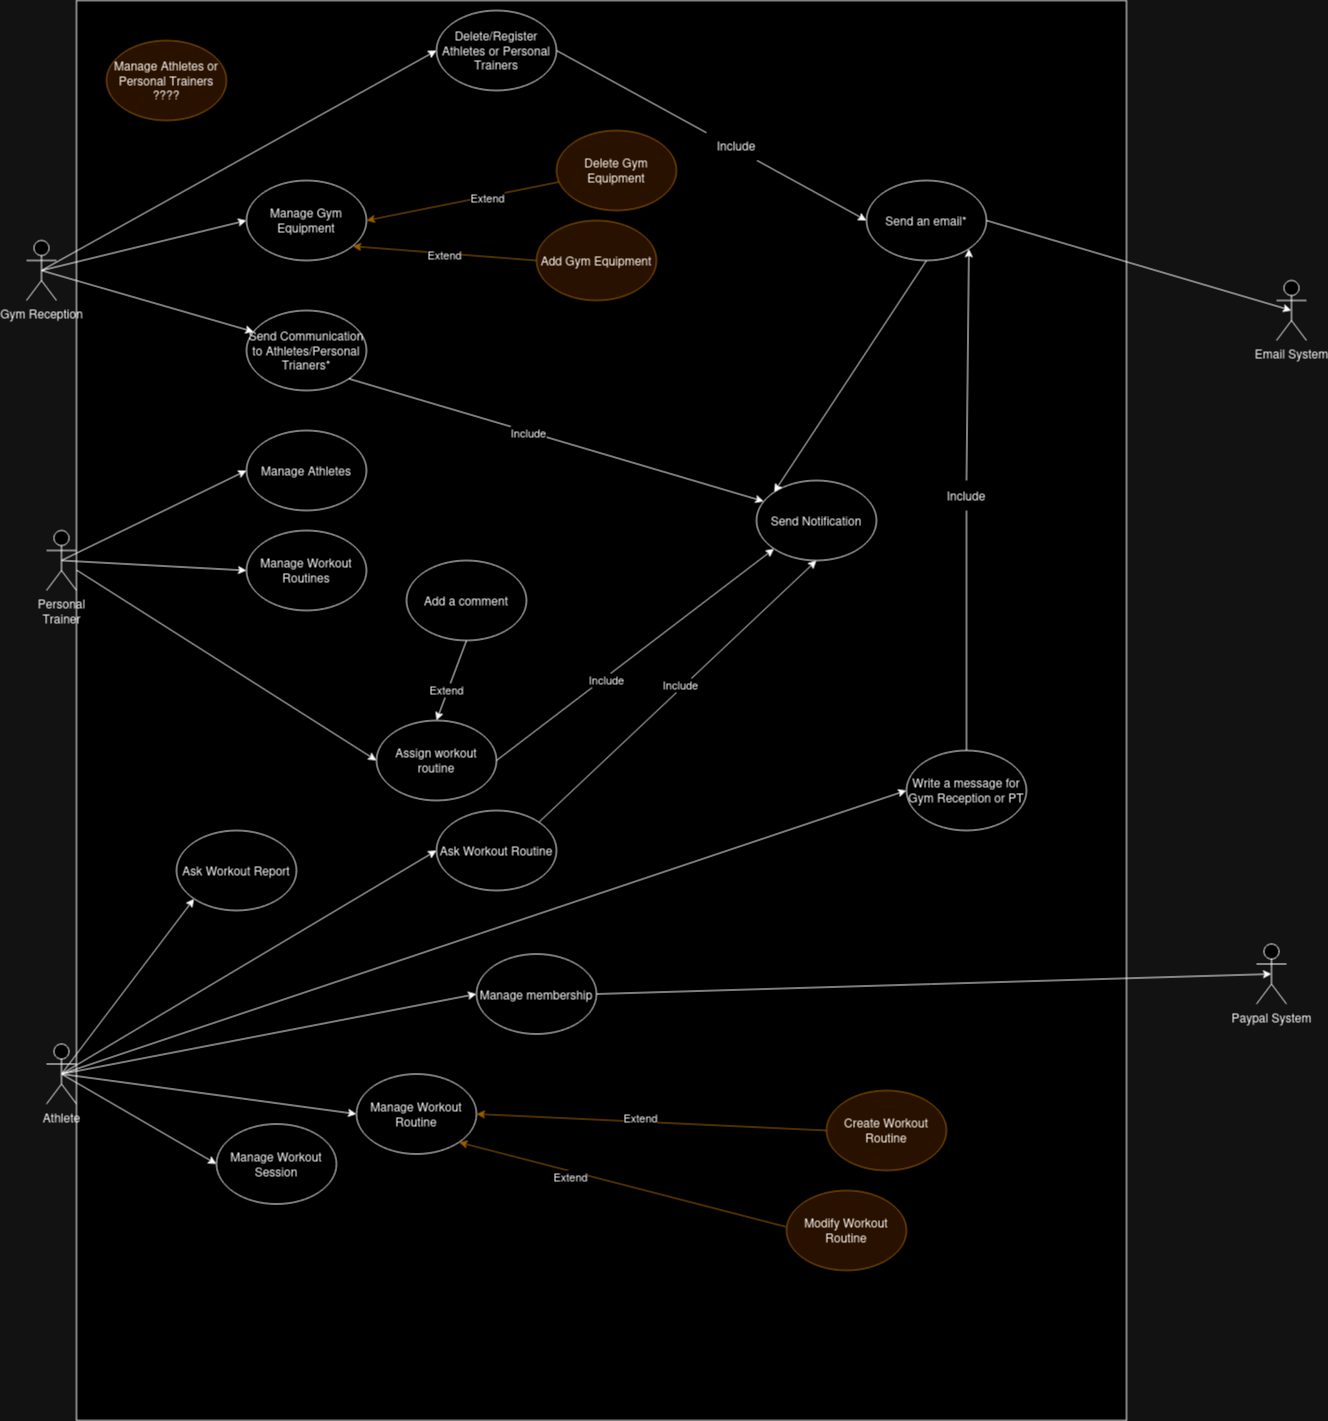

The diagram above was exported from draw.io. Its source (the exported page's mxGraphModel, read from the mxfile embedded in the PNG):
<mxGraphModel dx="1434" dy="698" grid="1" gridSize="10" guides="1" tooltips="1" connect="1" arrows="1" fold="1" page="1" pageScale="1" pageWidth="1200" pageHeight="1920" math="0" shadow="0">
  <root>
    <mxCell id="0" />
    <mxCell id="1" parent="0" />
    <mxCell id="li3QjBNvHhRdPS1q4tIi-4" value="" style="whiteSpace=wrap;html=1;" parent="1" vertex="1">
      <mxGeometry x="100" y="10" width="1050" height="1420" as="geometry" />
    </mxCell>
    <mxCell id="ZsmI9QigezWX8dCG7gWK-1" value="Gym Reception" style="shape=umlActor;verticalLabelPosition=bottom;verticalAlign=top;html=1;outlineConnect=0;" parent="1" vertex="1">
      <mxGeometry x="50" y="250" width="30" height="60" as="geometry" />
    </mxCell>
    <mxCell id="ZsmI9QigezWX8dCG7gWK-3" value="&lt;div&gt;Personal&lt;/div&gt;&lt;div&gt;Trainer&lt;/div&gt;" style="shape=umlActor;verticalLabelPosition=bottom;verticalAlign=top;html=1;outlineConnect=0;" parent="1" vertex="1">
      <mxGeometry x="70" y="540" width="30" height="60" as="geometry" />
    </mxCell>
    <mxCell id="ZsmI9QigezWX8dCG7gWK-11" value="" style="endArrow=classic;html=1;rounded=0;entryX=0;entryY=0.5;entryDx=0;entryDy=0;exitX=0.5;exitY=0.5;exitDx=0;exitDy=0;exitPerimeter=0;" parent="1" source="ZsmI9QigezWX8dCG7gWK-1" target="ZsmI9QigezWX8dCG7gWK-15" edge="1">
      <mxGeometry width="50" height="50" relative="1" as="geometry">
        <mxPoint x="90" y="280" as="sourcePoint" />
        <mxPoint x="60" y="130" as="targetPoint" />
      </mxGeometry>
    </mxCell>
    <mxCell id="ZsmI9QigezWX8dCG7gWK-15" value="Delete/Register Athletes or Personal Trainers" style="ellipse;whiteSpace=wrap;html=1;" parent="1" vertex="1">
      <mxGeometry x="460" y="20" width="120" height="80" as="geometry" />
    </mxCell>
    <mxCell id="ZsmI9QigezWX8dCG7gWK-16" value="" style="endArrow=classic;html=1;rounded=0;entryX=0;entryY=0.5;entryDx=0;entryDy=0;exitX=0.5;exitY=0.5;exitDx=0;exitDy=0;exitPerimeter=0;" parent="1" source="ZsmI9QigezWX8dCG7gWK-1" target="ZsmI9QigezWX8dCG7gWK-17" edge="1">
      <mxGeometry width="50" height="50" relative="1" as="geometry">
        <mxPoint x="300" y="325" as="sourcePoint" />
        <mxPoint x="300" y="385" as="targetPoint" />
      </mxGeometry>
    </mxCell>
    <mxCell id="ZsmI9QigezWX8dCG7gWK-17" value="Manage Gym Equipment" style="ellipse;whiteSpace=wrap;html=1;" parent="1" vertex="1">
      <mxGeometry x="270" y="190" width="120" height="80" as="geometry" />
    </mxCell>
    <mxCell id="ZsmI9QigezWX8dCG7gWK-26" value="" style="endArrow=classic;html=1;rounded=0;entryX=0.061;entryY=0.267;entryDx=0;entryDy=0;exitX=0.5;exitY=0.5;exitDx=0;exitDy=0;exitPerimeter=0;entryPerimeter=0;" parent="1" source="ZsmI9QigezWX8dCG7gWK-1" target="ZsmI9QigezWX8dCG7gWK-27" edge="1">
      <mxGeometry width="50" height="50" relative="1" as="geometry">
        <mxPoint x="85" y="370" as="sourcePoint" />
        <mxPoint x="85" y="430" as="targetPoint" />
      </mxGeometry>
    </mxCell>
    <mxCell id="ZsmI9QigezWX8dCG7gWK-27" value="Send Communication to Athletes/Personal Trianers*" style="ellipse;whiteSpace=wrap;html=1;" parent="1" vertex="1">
      <mxGeometry x="270" y="320" width="120" height="80" as="geometry" />
    </mxCell>
    <mxCell id="ZsmI9QigezWX8dCG7gWK-30" value="Delete Gym Equipment" style="ellipse;whiteSpace=wrap;html=1;fillColor=#ffe6cc;strokeColor=#d79b00;" parent="1" vertex="1">
      <mxGeometry x="580" y="140" width="120" height="80" as="geometry" />
    </mxCell>
    <mxCell id="ZsmI9QigezWX8dCG7gWK-33" value="Add Gym Equipment" style="ellipse;whiteSpace=wrap;html=1;fillColor=#ffe6cc;strokeColor=#d79b00;" parent="1" vertex="1">
      <mxGeometry x="560" y="230" width="120" height="80" as="geometry" />
    </mxCell>
    <mxCell id="ZsmI9QigezWX8dCG7gWK-36" value="" style="endArrow=classic;html=1;rounded=0;entryX=0.061;entryY=0.261;entryDx=0;entryDy=0;exitX=1;exitY=1;exitDx=0;exitDy=0;entryPerimeter=0;" parent="1" source="ZsmI9QigezWX8dCG7gWK-27" target="ZsmI9QigezWX8dCG7gWK-38" edge="1">
      <mxGeometry width="50" height="50" relative="1" as="geometry">
        <mxPoint x="300" y="340" as="sourcePoint" />
        <mxPoint x="70" y="520" as="targetPoint" />
      </mxGeometry>
    </mxCell>
    <mxCell id="ZsmI9QigezWX8dCG7gWK-37" value="Include" style="edgeLabel;html=1;align=center;verticalAlign=middle;resizable=0;points=[];" parent="ZsmI9QigezWX8dCG7gWK-36" vertex="1" connectable="0">
      <mxGeometry x="0.4811" y="-1" relative="1" as="geometry">
        <mxPoint x="-128" y="-37" as="offset" />
      </mxGeometry>
    </mxCell>
    <mxCell id="ZsmI9QigezWX8dCG7gWK-38" value="&lt;div&gt;Send Notification&lt;/div&gt;" style="ellipse;whiteSpace=wrap;html=1;" parent="1" vertex="1">
      <mxGeometry x="780" y="490" width="120" height="80" as="geometry" />
    </mxCell>
    <mxCell id="ZsmI9QigezWX8dCG7gWK-39" value="" style="endArrow=classic;html=1;rounded=0;entryX=1;entryY=0.5;entryDx=0;entryDy=0;fillColor=#ffe6cc;strokeColor=#d79b00;" parent="1" source="ZsmI9QigezWX8dCG7gWK-30" target="ZsmI9QigezWX8dCG7gWK-17" edge="1">
      <mxGeometry width="50" height="50" relative="1" as="geometry">
        <mxPoint x="460" y="199.74" as="sourcePoint" />
        <mxPoint x="320" y="200" as="targetPoint" />
      </mxGeometry>
    </mxCell>
    <mxCell id="ZsmI9QigezWX8dCG7gWK-40" value="&lt;div&gt;Extend&lt;/div&gt;" style="edgeLabel;html=1;align=center;verticalAlign=middle;resizable=0;points=[];" parent="ZsmI9QigezWX8dCG7gWK-39" vertex="1" connectable="0">
      <mxGeometry x="0.4811" y="-1" relative="1" as="geometry">
        <mxPoint x="70" y="-11" as="offset" />
      </mxGeometry>
    </mxCell>
    <mxCell id="ZsmI9QigezWX8dCG7gWK-41" value="" style="endArrow=classic;html=1;rounded=0;exitX=0;exitY=0.5;exitDx=0;exitDy=0;entryX=0.885;entryY=0.822;entryDx=0;entryDy=0;entryPerimeter=0;fillColor=#ffe6cc;strokeColor=#d79b00;" parent="1" source="ZsmI9QigezWX8dCG7gWK-33" target="ZsmI9QigezWX8dCG7gWK-17" edge="1">
      <mxGeometry width="50" height="50" relative="1" as="geometry">
        <mxPoint x="460" y="300" as="sourcePoint" />
        <mxPoint x="282" y="242" as="targetPoint" />
      </mxGeometry>
    </mxCell>
    <mxCell id="ZsmI9QigezWX8dCG7gWK-42" value="&lt;div&gt;Extend&lt;/div&gt;" style="edgeLabel;html=1;align=center;verticalAlign=middle;resizable=0;points=[];" parent="ZsmI9QigezWX8dCG7gWK-41" vertex="1" connectable="0">
      <mxGeometry x="0.4811" y="-1" relative="1" as="geometry">
        <mxPoint x="44" y="6" as="offset" />
      </mxGeometry>
    </mxCell>
    <mxCell id="ZsmI9QigezWX8dCG7gWK-53" value="&lt;div&gt;Manage Athletes or Personal Trainers ????&lt;/div&gt;" style="ellipse;whiteSpace=wrap;html=1;fillColor=#ffe6cc;strokeColor=#d79b00;" parent="1" vertex="1">
      <mxGeometry x="130" y="50" width="120" height="80" as="geometry" />
    </mxCell>
    <mxCell id="ZsmI9QigezWX8dCG7gWK-59" value="&lt;div&gt;Manage Workout Session&lt;/div&gt;" style="ellipse;whiteSpace=wrap;html=1;" parent="1" vertex="1">
      <mxGeometry x="240" y="1133.52" width="120" height="80" as="geometry" />
    </mxCell>
    <mxCell id="ZsmI9QigezWX8dCG7gWK-60" value="" style="endArrow=classic;html=1;rounded=0;exitX=0.5;exitY=0.5;exitDx=0;exitDy=0;exitPerimeter=0;entryX=0;entryY=0.5;entryDx=0;entryDy=0;" parent="1" target="ZsmI9QigezWX8dCG7gWK-69" edge="1">
      <mxGeometry width="50" height="50" relative="1" as="geometry">
        <mxPoint x="85" y="1083.5200000000002" as="sourcePoint" />
        <mxPoint x="664.48" y="889.9999999999998" as="targetPoint" />
      </mxGeometry>
    </mxCell>
    <mxCell id="ZsmI9QigezWX8dCG7gWK-62" value="" style="endArrow=classic;html=1;rounded=0;entryX=0;entryY=0.5;entryDx=0;entryDy=0;exitX=0.5;exitY=0.5;exitDx=0;exitDy=0;exitPerimeter=0;" parent="1" target="ZsmI9QigezWX8dCG7gWK-70" edge="1">
      <mxGeometry width="50" height="50" relative="1" as="geometry">
        <mxPoint x="85" y="1083.5200000000002" as="sourcePoint" />
        <mxPoint x="274.99999999999727" y="1083.5200000000002" as="targetPoint" />
      </mxGeometry>
    </mxCell>
    <mxCell id="ZsmI9QigezWX8dCG7gWK-63" value="" style="endArrow=classic;html=1;rounded=0;entryX=0;entryY=0.5;entryDx=0;entryDy=0;exitX=0.5;exitY=0.5;exitDx=0;exitDy=0;exitPerimeter=0;" parent="1" target="ZsmI9QigezWX8dCG7gWK-59" edge="1">
      <mxGeometry width="50" height="50" relative="1" as="geometry">
        <mxPoint x="85" y="1083.5200000000002" as="sourcePoint" />
        <mxPoint x="275" y="1263.52" as="targetPoint" />
      </mxGeometry>
    </mxCell>
    <mxCell id="ZsmI9QigezWX8dCG7gWK-68" value="Athlete" style="shape=umlActor;verticalLabelPosition=bottom;verticalAlign=top;html=1;outlineConnect=0;" parent="1" vertex="1">
      <mxGeometry x="70" y="1053.52" width="30" height="60" as="geometry" />
    </mxCell>
    <mxCell id="ZsmI9QigezWX8dCG7gWK-69" value="Write a message for Gym Reception or PT" style="ellipse;whiteSpace=wrap;html=1;" parent="1" vertex="1">
      <mxGeometry x="930" y="760" width="120" height="80" as="geometry" />
    </mxCell>
    <mxCell id="ZsmI9QigezWX8dCG7gWK-70" value="Manage Workout Routine" style="ellipse;whiteSpace=wrap;html=1;" parent="1" vertex="1">
      <mxGeometry x="380" y="1083.52" width="120" height="80" as="geometry" />
    </mxCell>
    <mxCell id="ZsmI9QigezWX8dCG7gWK-76" value="" style="endArrow=classic;html=1;rounded=0;exitX=0;exitY=0.5;exitDx=0;exitDy=0;entryX=1;entryY=0.5;entryDx=0;entryDy=0;fillColor=#ffe6cc;strokeColor=#d79b00;" parent="1" source="ZsmI9QigezWX8dCG7gWK-78" target="ZsmI9QigezWX8dCG7gWK-70" edge="1">
      <mxGeometry width="50" height="50" relative="1" as="geometry">
        <mxPoint x="198" y="1413.52" as="sourcePoint" />
        <mxPoint x="398" y="1083.52" as="targetPoint" />
      </mxGeometry>
    </mxCell>
    <mxCell id="ZsmI9QigezWX8dCG7gWK-77" value="&lt;div&gt;Extend&lt;/div&gt;" style="edgeLabel;html=1;align=center;verticalAlign=middle;resizable=0;points=[];" parent="ZsmI9QigezWX8dCG7gWK-76" vertex="1" connectable="0">
      <mxGeometry x="0.4811" y="-1" relative="1" as="geometry">
        <mxPoint x="72" y="1" as="offset" />
      </mxGeometry>
    </mxCell>
    <mxCell id="ZsmI9QigezWX8dCG7gWK-78" value="&lt;div&gt;Create Workout&lt;/div&gt;&lt;div&gt;Routine&lt;br&gt;&lt;/div&gt;" style="ellipse;whiteSpace=wrap;html=1;fillColor=#ffe6cc;strokeColor=#d79b00;" parent="1" vertex="1">
      <mxGeometry x="850" y="1100" width="120" height="80" as="geometry" />
    </mxCell>
    <mxCell id="ZsmI9QigezWX8dCG7gWK-79" value="" style="endArrow=classic;html=1;rounded=0;entryX=1;entryY=1;entryDx=0;entryDy=0;exitX=-0.004;exitY=0.454;exitDx=0;exitDy=0;exitPerimeter=0;fillColor=#ffe6cc;strokeColor=#d79b00;" parent="1" source="ZsmI9QigezWX8dCG7gWK-81" target="ZsmI9QigezWX8dCG7gWK-70" edge="1">
      <mxGeometry width="50" height="50" relative="1" as="geometry">
        <mxPoint x="408" y="1173.52" as="sourcePoint" />
        <mxPoint x="380" y="1111.52" as="targetPoint" />
      </mxGeometry>
    </mxCell>
    <mxCell id="ZsmI9QigezWX8dCG7gWK-80" value="&lt;div&gt;Extend&lt;/div&gt;" style="edgeLabel;html=1;align=center;verticalAlign=middle;resizable=0;points=[];" parent="ZsmI9QigezWX8dCG7gWK-79" vertex="1" connectable="0">
      <mxGeometry x="0.4811" y="-1" relative="1" as="geometry">
        <mxPoint x="26" y="14" as="offset" />
      </mxGeometry>
    </mxCell>
    <mxCell id="ZsmI9QigezWX8dCG7gWK-81" value="Modify Workout Routine" style="ellipse;whiteSpace=wrap;html=1;fillColor=#ffe6cc;strokeColor=#d79b00;" parent="1" vertex="1">
      <mxGeometry x="810" y="1200" width="120" height="80" as="geometry" />
    </mxCell>
    <mxCell id="ZsmI9QigezWX8dCG7gWK-87" value="" style="endArrow=classic;html=1;rounded=0;entryX=0;entryY=0.5;entryDx=0;entryDy=0;exitX=0.5;exitY=0.5;exitDx=0;exitDy=0;exitPerimeter=0;" parent="1" target="ZsmI9QigezWX8dCG7gWK-88" edge="1">
      <mxGeometry width="50" height="50" relative="1" as="geometry">
        <mxPoint x="85" y="570.0000000000001" as="sourcePoint" />
        <mxPoint x="274.99999999999727" y="570.0000000000001" as="targetPoint" />
      </mxGeometry>
    </mxCell>
    <mxCell id="ZsmI9QigezWX8dCG7gWK-88" value="Manage Athletes" style="ellipse;whiteSpace=wrap;html=1;" parent="1" vertex="1">
      <mxGeometry x="270" y="440" width="120" height="80" as="geometry" />
    </mxCell>
    <mxCell id="ZsmI9QigezWX8dCG7gWK-95" value="" style="endArrow=classic;html=1;rounded=0;entryX=0;entryY=1;entryDx=0;entryDy=0;exitX=0.5;exitY=0.5;exitDx=0;exitDy=0;exitPerimeter=0;" parent="1" source="ZsmI9QigezWX8dCG7gWK-68" target="ZsmI9QigezWX8dCG7gWK-96" edge="1">
      <mxGeometry width="50" height="50" relative="1" as="geometry">
        <mxPoint x="70" y="1083.52" as="sourcePoint" />
        <mxPoint x="274.99999999999727" y="993.5200000000001" as="targetPoint" />
      </mxGeometry>
    </mxCell>
    <mxCell id="ZsmI9QigezWX8dCG7gWK-96" value="Ask Workout Report" style="ellipse;whiteSpace=wrap;html=1;" parent="1" vertex="1">
      <mxGeometry x="200" y="840" width="120" height="80" as="geometry" />
    </mxCell>
    <mxCell id="ZsmI9QigezWX8dCG7gWK-115" value="Send an email*" style="ellipse;whiteSpace=wrap;html=1;" parent="1" vertex="1">
      <mxGeometry x="890" y="190" width="120" height="80" as="geometry" />
    </mxCell>
    <mxCell id="kKpxBKTfGCmxrDNPB5GM-2" value="" style="endArrow=classic;html=1;rounded=0;entryX=0;entryY=0;entryDx=0;entryDy=0;exitX=0.5;exitY=1;exitDx=0;exitDy=0;" parent="1" source="ZsmI9QigezWX8dCG7gWK-115" target="ZsmI9QigezWX8dCG7gWK-38" edge="1">
      <mxGeometry width="50" height="50" relative="1" as="geometry">
        <mxPoint x="312" y="388" as="sourcePoint" />
        <mxPoint x="797" y="521" as="targetPoint" />
      </mxGeometry>
    </mxCell>
    <mxCell id="kKpxBKTfGCmxrDNPB5GM-4" value="" style="endArrow=classic;html=1;rounded=0;exitX=1;exitY=0.5;exitDx=0;exitDy=0;entryX=0.5;entryY=0.5;entryDx=0;entryDy=0;entryPerimeter=0;" parent="1" source="ZsmI9QigezWX8dCG7gWK-115" target="kKpxBKTfGCmxrDNPB5GM-6" edge="1">
      <mxGeometry width="50" height="50" relative="1" as="geometry">
        <mxPoint x="472" y="348" as="sourcePoint" />
        <mxPoint x="1300" y="330" as="targetPoint" />
      </mxGeometry>
    </mxCell>
    <mxCell id="kKpxBKTfGCmxrDNPB5GM-6" value="Email System" style="shape=umlActor;verticalLabelPosition=bottom;verticalAlign=top;html=1;outlineConnect=0;" parent="1" vertex="1">
      <mxGeometry x="1300" y="290" width="30" height="60" as="geometry" />
    </mxCell>
    <mxCell id="kKpxBKTfGCmxrDNPB5GM-7" value="&lt;div&gt;Paypal System&lt;/div&gt;" style="shape=umlActor;verticalLabelPosition=bottom;verticalAlign=top;html=1;outlineConnect=0;" parent="1" vertex="1">
      <mxGeometry x="1280" y="953.52" width="30" height="60" as="geometry" />
    </mxCell>
    <mxCell id="kKpxBKTfGCmxrDNPB5GM-10" value="Ask Workout Routine" style="ellipse;whiteSpace=wrap;html=1;" parent="1" vertex="1">
      <mxGeometry x="460" y="820" width="120" height="80" as="geometry" />
    </mxCell>
    <mxCell id="kKpxBKTfGCmxrDNPB5GM-11" value="" style="endArrow=classic;html=1;rounded=0;entryX=0;entryY=0.5;entryDx=0;entryDy=0;exitX=0.5;exitY=0.5;exitDx=0;exitDy=0;exitPerimeter=0;" parent="1" source="ZsmI9QigezWX8dCG7gWK-68" target="kKpxBKTfGCmxrDNPB5GM-12" edge="1">
      <mxGeometry width="50" height="50" relative="1" as="geometry">
        <mxPoint x="179.9999999999999" y="1071.52" as="sourcePoint" />
        <mxPoint x="544.9999999999973" y="1093.5200000000002" as="targetPoint" />
      </mxGeometry>
    </mxCell>
    <mxCell id="kKpxBKTfGCmxrDNPB5GM-12" value="Manage membership" style="ellipse;whiteSpace=wrap;html=1;" parent="1" vertex="1">
      <mxGeometry x="500" y="963.52" width="120" height="80" as="geometry" />
    </mxCell>
    <mxCell id="kKpxBKTfGCmxrDNPB5GM-13" value="" style="endArrow=classic;html=1;rounded=0;entryX=0.5;entryY=0.5;entryDx=0;entryDy=0;exitX=1;exitY=0.5;exitDx=0;exitDy=0;entryPerimeter=0;" parent="1" source="kKpxBKTfGCmxrDNPB5GM-12" target="kKpxBKTfGCmxrDNPB5GM-7" edge="1">
      <mxGeometry width="50" height="50" relative="1" as="geometry">
        <mxPoint x="572.4264068711927" y="1110.2357287525383" as="sourcePoint" />
        <mxPoint x="1285" y="933.52" as="targetPoint" />
      </mxGeometry>
    </mxCell>
    <mxCell id="kKpxBKTfGCmxrDNPB5GM-15" value="" style="endArrow=classic;html=1;rounded=0;entryX=0.5;entryY=1;entryDx=0;entryDy=0;exitX=1;exitY=0;exitDx=0;exitDy=0;" parent="1" source="kKpxBKTfGCmxrDNPB5GM-10" target="ZsmI9QigezWX8dCG7gWK-38" edge="1">
      <mxGeometry width="50" height="50" relative="1" as="geometry">
        <mxPoint x="750" y="630" as="sourcePoint" />
        <mxPoint x="808" y="568" as="targetPoint" />
      </mxGeometry>
    </mxCell>
    <mxCell id="kKpxBKTfGCmxrDNPB5GM-16" value="Include" style="edgeLabel;html=1;align=center;verticalAlign=middle;resizable=0;points=[];" parent="kKpxBKTfGCmxrDNPB5GM-15" vertex="1" connectable="0">
      <mxGeometry x="0.4811" y="-1" relative="1" as="geometry">
        <mxPoint x="-66" y="56" as="offset" />
      </mxGeometry>
    </mxCell>
    <mxCell id="li3QjBNvHhRdPS1q4tIi-1" value="" style="endArrow=classic;html=1;rounded=0;exitX=0.5;exitY=0.5;exitDx=0;exitDy=0;exitPerimeter=0;entryX=0;entryY=0.5;entryDx=0;entryDy=0;" parent="1" source="ZsmI9QigezWX8dCG7gWK-68" target="kKpxBKTfGCmxrDNPB5GM-10" edge="1">
      <mxGeometry width="50" height="50" relative="1" as="geometry">
        <mxPoint x="710" y="1043.52" as="sourcePoint" />
        <mxPoint x="760" y="993.52" as="targetPoint" />
      </mxGeometry>
    </mxCell>
    <mxCell id="li3QjBNvHhRdPS1q4tIi-5" value="Assign workout routine" style="ellipse;whiteSpace=wrap;html=1;" parent="1" vertex="1">
      <mxGeometry x="400" y="730" width="120" height="80" as="geometry" />
    </mxCell>
    <mxCell id="li3QjBNvHhRdPS1q4tIi-6" value="" style="endArrow=classic;html=1;rounded=0;entryX=0;entryY=0.5;entryDx=0;entryDy=0;" parent="1" source="ZsmI9QigezWX8dCG7gWK-3" target="li3QjBNvHhRdPS1q4tIi-5" edge="1">
      <mxGeometry width="50" height="50" relative="1" as="geometry">
        <mxPoint x="510" y="730" as="sourcePoint" />
        <mxPoint x="560" y="680" as="targetPoint" />
      </mxGeometry>
    </mxCell>
    <mxCell id="li3QjBNvHhRdPS1q4tIi-7" value="" style="endArrow=classic;html=1;rounded=0;exitX=1;exitY=0.5;exitDx=0;exitDy=0;entryX=0;entryY=1;entryDx=0;entryDy=0;" parent="1" source="li3QjBNvHhRdPS1q4tIi-5" target="ZsmI9QigezWX8dCG7gWK-38" edge="1">
      <mxGeometry width="50" height="50" relative="1" as="geometry">
        <mxPoint x="510" y="730" as="sourcePoint" />
        <mxPoint x="560" y="680" as="targetPoint" />
      </mxGeometry>
    </mxCell>
    <mxCell id="li3QjBNvHhRdPS1q4tIi-9" value="Include" style="edgeLabel;html=1;align=center;verticalAlign=middle;resizable=0;points=[];" parent="1" vertex="1" connectable="0">
      <mxGeometry x="629.9953010478287" y="689.9960705456962" as="geometry" />
    </mxCell>
    <mxCell id="li3QjBNvHhRdPS1q4tIi-10" value="Add a comment" style="ellipse;whiteSpace=wrap;html=1;" parent="1" vertex="1">
      <mxGeometry x="430" y="570" width="120" height="80" as="geometry" />
    </mxCell>
    <mxCell id="li3QjBNvHhRdPS1q4tIi-11" value="" style="endArrow=classic;html=1;rounded=0;exitX=0.5;exitY=1;exitDx=0;exitDy=0;entryX=0.5;entryY=0;entryDx=0;entryDy=0;" parent="1" source="li3QjBNvHhRdPS1q4tIi-10" target="li3QjBNvHhRdPS1q4tIi-5" edge="1">
      <mxGeometry width="50" height="50" relative="1" as="geometry">
        <mxPoint x="490" y="710" as="sourcePoint" />
        <mxPoint x="540" y="660" as="targetPoint" />
      </mxGeometry>
    </mxCell>
    <mxCell id="li3QjBNvHhRdPS1q4tIi-12" value="&lt;div&gt;Extend&lt;/div&gt;" style="edgeLabel;html=1;align=center;verticalAlign=middle;resizable=0;points=[];" parent="1" vertex="1" connectable="0">
      <mxGeometry x="469.9998191878584" y="699.9962684396407" as="geometry" />
    </mxCell>
    <mxCell id="li3QjBNvHhRdPS1q4tIi-14" value="Manage Workout Routines" style="ellipse;whiteSpace=wrap;html=1;" parent="1" vertex="1">
      <mxGeometry x="270" y="540" width="120" height="80" as="geometry" />
    </mxCell>
    <mxCell id="li3QjBNvHhRdPS1q4tIi-15" value="" style="endArrow=classic;html=1;rounded=0;entryX=0;entryY=0.5;entryDx=0;entryDy=0;exitX=0.5;exitY=0.5;exitDx=0;exitDy=0;exitPerimeter=0;" parent="1" source="ZsmI9QigezWX8dCG7gWK-3" target="li3QjBNvHhRdPS1q4tIi-14" edge="1">
      <mxGeometry width="50" height="50" relative="1" as="geometry">
        <mxPoint x="95" y="580.0000000000001" as="sourcePoint" />
        <mxPoint x="220" y="510" as="targetPoint" />
      </mxGeometry>
    </mxCell>
    <mxCell id="li3QjBNvHhRdPS1q4tIi-17" value="" style="endArrow=classic;html=1;rounded=0;exitX=1;exitY=0.5;exitDx=0;exitDy=0;entryX=0;entryY=0.5;entryDx=0;entryDy=0;" parent="1" source="ZsmI9QigezWX8dCG7gWK-15" target="ZsmI9QigezWX8dCG7gWK-115" edge="1">
      <mxGeometry width="50" height="50" relative="1" as="geometry">
        <mxPoint x="490" y="280" as="sourcePoint" />
        <mxPoint x="540" y="230" as="targetPoint" />
      </mxGeometry>
    </mxCell>
    <mxCell id="li3QjBNvHhRdPS1q4tIi-18" value="Include" style="text;html=1;strokeColor=none;fillColor=default;align=center;verticalAlign=middle;whiteSpace=wrap;rounded=0;" parent="1" vertex="1">
      <mxGeometry x="730" y="140" width="60" height="30" as="geometry" />
    </mxCell>
    <mxCell id="li3QjBNvHhRdPS1q4tIi-19" value="" style="endArrow=classic;html=1;rounded=0;exitX=0.5;exitY=0;exitDx=0;exitDy=0;entryX=1;entryY=1;entryDx=0;entryDy=0;" parent="1" source="li3QjBNvHhRdPS1q4tIi-20" target="ZsmI9QigezWX8dCG7gWK-115" edge="1">
      <mxGeometry width="50" height="50" relative="1" as="geometry">
        <mxPoint x="750" y="700" as="sourcePoint" />
        <mxPoint x="800" y="650" as="targetPoint" />
      </mxGeometry>
    </mxCell>
    <mxCell id="li3QjBNvHhRdPS1q4tIi-21" value="" style="endArrow=none;html=1;rounded=0;exitX=0.5;exitY=0;exitDx=0;exitDy=0;entryX=0.5;entryY=1;entryDx=0;entryDy=0;endFill=0;" parent="1" source="ZsmI9QigezWX8dCG7gWK-69" target="li3QjBNvHhRdPS1q4tIi-20" edge="1">
      <mxGeometry width="50" height="50" relative="1" as="geometry">
        <mxPoint x="990" y="760" as="sourcePoint" />
        <mxPoint x="992" y="258" as="targetPoint" />
      </mxGeometry>
    </mxCell>
    <mxCell id="li3QjBNvHhRdPS1q4tIi-20" value="Include" style="text;html=1;strokeColor=none;fillColor=default;align=center;verticalAlign=middle;whiteSpace=wrap;rounded=0;" parent="1" vertex="1">
      <mxGeometry x="960" y="490" width="60" height="30" as="geometry" />
    </mxCell>
  </root>
</mxGraphModel>